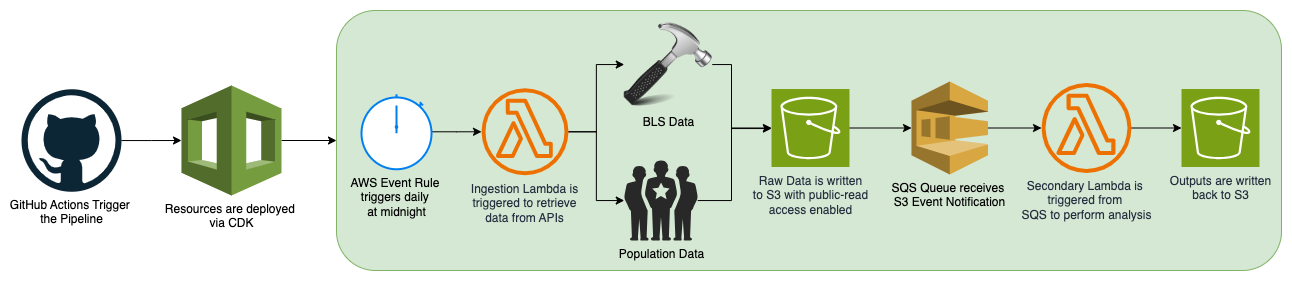

The diagram above was exported from draw.io. Its source (the exported page's mxGraphModel, read from the mxfile embedded in the PNG):
<mxGraphModel dx="2216" dy="757" grid="1" gridSize="10" guides="1" tooltips="1" connect="1" arrows="1" fold="1" page="1" pageScale="1" pageWidth="850" pageHeight="1100" math="0" shadow="0">
  <root>
    <mxCell id="0" />
    <mxCell id="1" parent="0" />
    <mxCell id="86DIFlyfqRB37q18cA8w-15" value="" style="rounded=1;whiteSpace=wrap;html=1;fillColor=#d5e8d4;strokeColor=#82b366;" vertex="1" parent="1">
      <mxGeometry x="5" y="80" width="945" height="260" as="geometry" />
    </mxCell>
    <mxCell id="86DIFlyfqRB37q18cA8w-22" style="edgeStyle=orthogonalEdgeStyle;rounded=0;orthogonalLoop=1;jettySize=auto;html=1;" edge="1" parent="1" source="86DIFlyfqRB37q18cA8w-1" target="86DIFlyfqRB37q18cA8w-6">
      <mxGeometry relative="1" as="geometry">
        <Array as="points">
          <mxPoint x="400" y="134" />
          <mxPoint x="400" y="198" />
        </Array>
      </mxGeometry>
    </mxCell>
    <mxCell id="86DIFlyfqRB37q18cA8w-1" value="BLS Data" style="shape=image;html=1;verticalAlign=top;verticalLabelPosition=bottom;labelBackgroundColor=none;imageAspect=0;aspect=fixed;image=https://cdn2.iconfinder.com/data/icons/atrous/512/hammer_tool-128.png" vertex="1" parent="1">
      <mxGeometry x="292.75" y="90" width="88" height="88" as="geometry" />
    </mxCell>
    <mxCell id="86DIFlyfqRB37q18cA8w-2" value="Population Data" style="verticalLabelPosition=bottom;sketch=0;html=1;fillColor=#282828;strokeColor=none;verticalAlign=top;pointerEvents=1;align=center;shape=mxgraph.cisco_safe.people_places_things_icons.icon1;" vertex="1" parent="1">
      <mxGeometry x="292.75" y="230" width="73.5" height="80" as="geometry" />
    </mxCell>
    <mxCell id="86DIFlyfqRB37q18cA8w-19" style="edgeStyle=orthogonalEdgeStyle;rounded=0;orthogonalLoop=1;jettySize=auto;html=1;" edge="1" parent="1" source="86DIFlyfqRB37q18cA8w-4" target="86DIFlyfqRB37q18cA8w-1">
      <mxGeometry relative="1" as="geometry" />
    </mxCell>
    <mxCell id="86DIFlyfqRB37q18cA8w-20" style="edgeStyle=orthogonalEdgeStyle;rounded=0;orthogonalLoop=1;jettySize=auto;html=1;" edge="1" parent="1" source="86DIFlyfqRB37q18cA8w-4" target="86DIFlyfqRB37q18cA8w-2">
      <mxGeometry relative="1" as="geometry" />
    </mxCell>
    <mxCell id="86DIFlyfqRB37q18cA8w-4" value="Ingestion Lambda is&lt;div&gt;triggered to retrieve&lt;/div&gt;&lt;div&gt;data from APIs&lt;/div&gt;" style="sketch=0;outlineConnect=0;fontColor=#232F3E;gradientColor=none;fillColor=#ED7100;strokeColor=none;dashed=0;verticalLabelPosition=bottom;verticalAlign=top;align=center;html=1;fontSize=12;fontStyle=0;aspect=fixed;pointerEvents=1;shape=mxgraph.aws4.lambda_function;" vertex="1" parent="1">
      <mxGeometry x="150" y="157.81" width="86.88" height="86.88" as="geometry" />
    </mxCell>
    <mxCell id="86DIFlyfqRB37q18cA8w-23" style="edgeStyle=orthogonalEdgeStyle;rounded=0;orthogonalLoop=1;jettySize=auto;html=1;" edge="1" parent="1" source="86DIFlyfqRB37q18cA8w-6" target="86DIFlyfqRB37q18cA8w-7">
      <mxGeometry relative="1" as="geometry" />
    </mxCell>
    <mxCell id="86DIFlyfqRB37q18cA8w-6" value="Raw Data is written&lt;div&gt;to S3 with public-read&lt;/div&gt;&lt;div&gt;access enabled&lt;/div&gt;" style="sketch=0;points=[[0,0,0],[0.25,0,0],[0.5,0,0],[0.75,0,0],[1,0,0],[0,1,0],[0.25,1,0],[0.5,1,0],[0.75,1,0],[1,1,0],[0,0.25,0],[0,0.5,0],[0,0.75,0],[1,0.25,0],[1,0.5,0],[1,0.75,0]];outlineConnect=0;fontColor=#232F3E;fillColor=#7AA116;strokeColor=#ffffff;dashed=0;verticalLabelPosition=bottom;verticalAlign=top;align=center;html=1;fontSize=12;fontStyle=0;aspect=fixed;shape=mxgraph.aws4.resourceIcon;resIcon=mxgraph.aws4.s3;" vertex="1" parent="1">
      <mxGeometry x="440" y="158.5" width="78" height="78" as="geometry" />
    </mxCell>
    <mxCell id="86DIFlyfqRB37q18cA8w-24" style="edgeStyle=orthogonalEdgeStyle;rounded=0;orthogonalLoop=1;jettySize=auto;html=1;" edge="1" parent="1" source="86DIFlyfqRB37q18cA8w-7" target="86DIFlyfqRB37q18cA8w-9">
      <mxGeometry relative="1" as="geometry" />
    </mxCell>
    <mxCell id="86DIFlyfqRB37q18cA8w-7" value="SQS Queue receives&amp;nbsp;&lt;div&gt;S3 Event Notification&lt;/div&gt;" style="outlineConnect=0;dashed=0;verticalLabelPosition=bottom;verticalAlign=top;align=center;html=1;shape=mxgraph.aws3.sqs;fillColor=#D9A741;gradientColor=none;" vertex="1" parent="1">
      <mxGeometry x="580" y="151" width="76.5" height="93" as="geometry" />
    </mxCell>
    <mxCell id="86DIFlyfqRB37q18cA8w-25" style="edgeStyle=orthogonalEdgeStyle;rounded=0;orthogonalLoop=1;jettySize=auto;html=1;" edge="1" parent="1" source="86DIFlyfqRB37q18cA8w-9" target="86DIFlyfqRB37q18cA8w-10">
      <mxGeometry relative="1" as="geometry" />
    </mxCell>
    <mxCell id="86DIFlyfqRB37q18cA8w-9" value="Secondary Lambda is&amp;nbsp;&lt;div&gt;triggered from&amp;nbsp;&lt;div&gt;SQS to perform analysis&lt;/div&gt;&lt;/div&gt;" style="sketch=0;outlineConnect=0;fontColor=#232F3E;gradientColor=none;fillColor=#ED7100;strokeColor=none;dashed=0;verticalLabelPosition=bottom;verticalAlign=top;align=center;html=1;fontSize=12;fontStyle=0;aspect=fixed;pointerEvents=1;shape=mxgraph.aws4.lambda_function;" vertex="1" parent="1">
      <mxGeometry x="710" y="152.5" width="90" height="90" as="geometry" />
    </mxCell>
    <mxCell id="86DIFlyfqRB37q18cA8w-10" value="Outputs are written&lt;div&gt;back to S3&lt;/div&gt;" style="sketch=0;points=[[0,0,0],[0.25,0,0],[0.5,0,0],[0.75,0,0],[1,0,0],[0,1,0],[0.25,1,0],[0.5,1,0],[0.75,1,0],[1,1,0],[0,0.25,0],[0,0.5,0],[0,0.75,0],[1,0.25,0],[1,0.5,0],[1,0.75,0]];outlineConnect=0;fontColor=#232F3E;fillColor=#7AA116;strokeColor=#ffffff;dashed=0;verticalLabelPosition=bottom;verticalAlign=top;align=center;html=1;fontSize=12;fontStyle=0;aspect=fixed;shape=mxgraph.aws4.resourceIcon;resIcon=mxgraph.aws4.s3;" vertex="1" parent="1">
      <mxGeometry x="850" y="158.5" width="78" height="78" as="geometry" />
    </mxCell>
    <mxCell id="86DIFlyfqRB37q18cA8w-17" style="edgeStyle=orthogonalEdgeStyle;rounded=0;orthogonalLoop=1;jettySize=auto;html=1;entryX=0;entryY=0.5;entryDx=0;entryDy=0;" edge="1" parent="1" source="86DIFlyfqRB37q18cA8w-11" target="86DIFlyfqRB37q18cA8w-15">
      <mxGeometry relative="1" as="geometry" />
    </mxCell>
    <mxCell id="86DIFlyfqRB37q18cA8w-11" value="Resources are deployed&amp;nbsp;&lt;div&gt;via CDK&lt;/div&gt;" style="outlineConnect=0;dashed=0;verticalLabelPosition=bottom;verticalAlign=top;align=center;html=1;shape=mxgraph.aws3.cloudformation;fillColor=#759C3E;gradientColor=none;" vertex="1" parent="1">
      <mxGeometry x="-150" y="155" width="100" height="110" as="geometry" />
    </mxCell>
    <mxCell id="86DIFlyfqRB37q18cA8w-12" value="GitHub Actions Trigger&amp;nbsp;&lt;div&gt;the Pipeline&lt;/div&gt;" style="dashed=0;outlineConnect=0;html=1;align=center;labelPosition=center;verticalLabelPosition=bottom;verticalAlign=top;shape=mxgraph.weblogos.github" vertex="1" parent="1">
      <mxGeometry x="-310" y="158.75" width="100" height="102.5" as="geometry" />
    </mxCell>
    <mxCell id="86DIFlyfqRB37q18cA8w-18" style="edgeStyle=orthogonalEdgeStyle;rounded=0;orthogonalLoop=1;jettySize=auto;html=1;" edge="1" parent="1" source="86DIFlyfqRB37q18cA8w-13" target="86DIFlyfqRB37q18cA8w-4">
      <mxGeometry relative="1" as="geometry" />
    </mxCell>
    <mxCell id="86DIFlyfqRB37q18cA8w-13" value="AWS Event Rule&amp;nbsp;&lt;div&gt;triggers daily&amp;nbsp;&lt;/div&gt;&lt;div&gt;at midnight&lt;/div&gt;" style="html=1;verticalLabelPosition=bottom;align=center;labelBackgroundColor=none;verticalAlign=top;strokeWidth=2;strokeColor=#0080F0;shadow=0;dashed=0;shape=mxgraph.ios7.icons.stopwatch;" vertex="1" parent="1">
      <mxGeometry x="30" y="163.75" width="70" height="75" as="geometry" />
    </mxCell>
    <mxCell id="86DIFlyfqRB37q18cA8w-14" style="edgeStyle=orthogonalEdgeStyle;rounded=0;orthogonalLoop=1;jettySize=auto;html=1;entryX=0;entryY=0.5;entryDx=0;entryDy=0;entryPerimeter=0;" edge="1" parent="1" source="86DIFlyfqRB37q18cA8w-12" target="86DIFlyfqRB37q18cA8w-11">
      <mxGeometry relative="1" as="geometry" />
    </mxCell>
    <mxCell id="86DIFlyfqRB37q18cA8w-21" style="edgeStyle=orthogonalEdgeStyle;rounded=0;orthogonalLoop=1;jettySize=auto;html=1;entryX=0;entryY=0.5;entryDx=0;entryDy=0;entryPerimeter=0;" edge="1" parent="1" source="86DIFlyfqRB37q18cA8w-2" target="86DIFlyfqRB37q18cA8w-6">
      <mxGeometry relative="1" as="geometry">
        <Array as="points">
          <mxPoint x="400" y="270" />
          <mxPoint x="400" y="198" />
        </Array>
      </mxGeometry>
    </mxCell>
  </root>
</mxGraphModel>